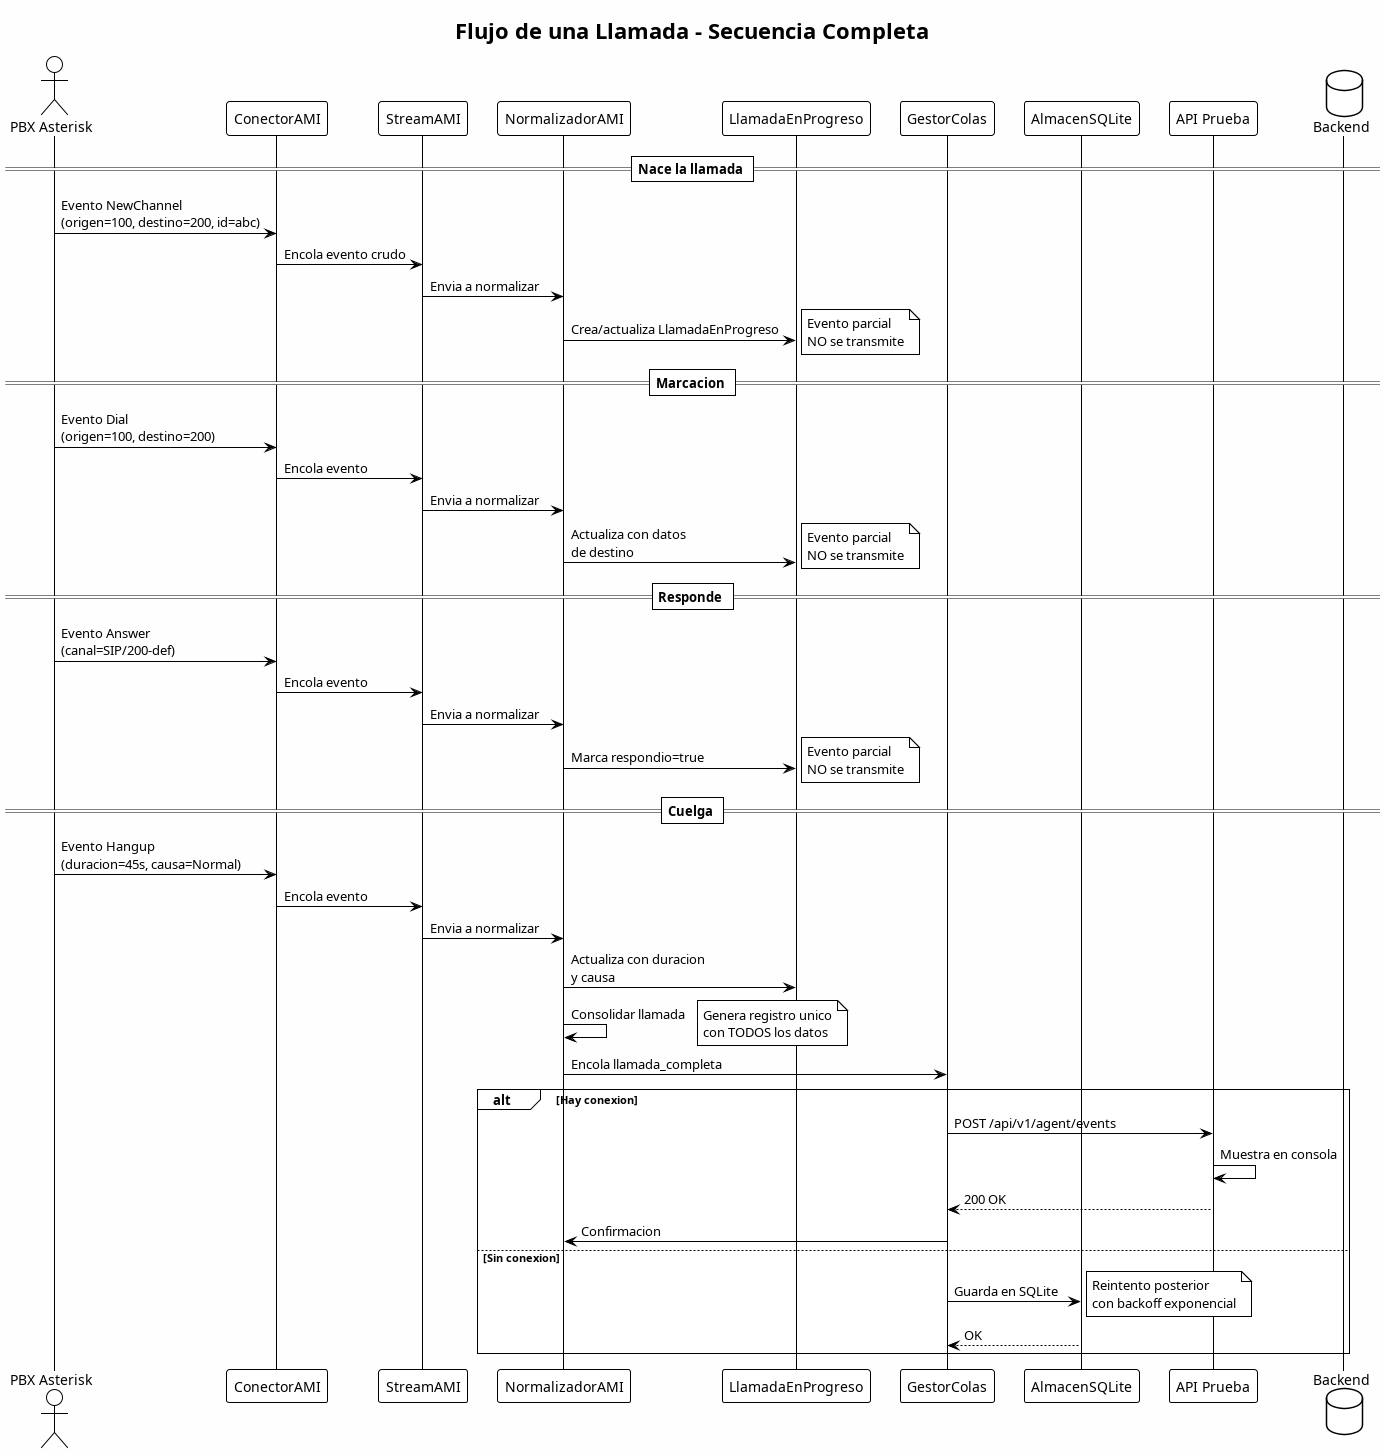

The diagram above was rendered by PlantUML. Its source (embedded in the PNG):
@startuml
!theme plain

title "Flujo de una Llamada - Secuencia Completa"

skinparam backgroundColor #FEFEFE
skinparam defaultFontName Arial

actor "PBX Asterisk" as ASTERISK
participant "ConectorAMI" as CONECTOR
participant "StreamAMI" as STREAM
participant "NormalizadorAMI" as NORM
participant "LlamadaEnProgreso" as LLAMADA
participant "GestorColas" as COLA
participant "AlmacenSQLite" as BUFFER
participant "API Prueba" as API
database "Backend" as BACKEND

== Nace la llamada ==

ASTERISK -> CONECTOR: Evento NewChannel\n(origen=100, destino=200, id=abc)
CONECTOR -> STREAM: Encola evento crudo
STREAM -> NORM: Envia a normalizar
NORM -> LLAMADA: Crea/actualiza LlamadaEnProgreso
note right: Evento parcial\nNO se transmite

== Marcacion ==

ASTERISK -> CONECTOR: Evento Dial\n(origen=100, destino=200)
CONECTOR -> STREAM: Encola evento
STREAM -> NORM: Envia a normalizar
NORM -> LLAMADA: Actualiza con datos\nde destino
note right: Evento parcial\nNO se transmite

== Responde ==

ASTERISK -> CONECTOR: Evento Answer\n(canal=SIP/200-def)
CONECTOR -> STREAM: Encola evento
STREAM -> NORM: Envia a normalizar
NORM -> LLAMADA: Marca respondio=true
note right: Evento parcial\nNO se transmite

== Cuelga ==

ASTERISK -> CONECTOR: Evento Hangup\n(duracion=45s, causa=Normal)
CONECTOR -> STREAM: Encola evento
STREAM -> NORM: Envia a normalizar
NORM -> LLAMADA: Actualiza con duracion\ny causa

NORM -> NORM: Consolidar llamada
note right: Genera registro unico\ncon TODOS los datos

NORM -> COLA: Encola llamada_completa

alt Hay conexion
    COLA -> API: POST /api/v1/agent/events
    API -> API: Muestra en consola
    API --> COLA: 200 OK
    COLA -> NORM: Confirmacion
else Sin conexion
    COLA -> BUFFER: Guarda en SQLite
    note right: Reintento posterior\ncon backoff exponencial
    BUFFER --> COLA: OK
end

@enduml